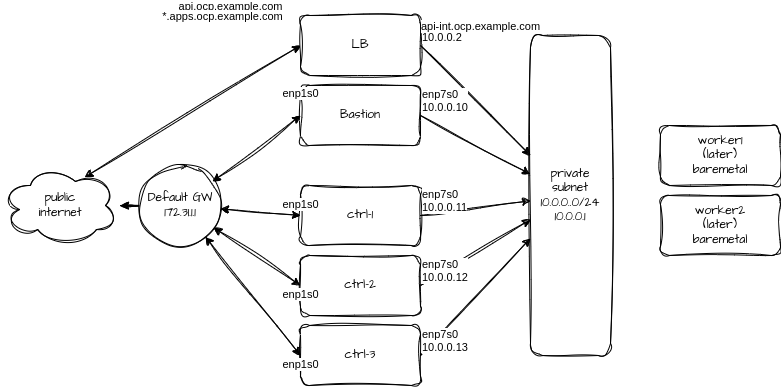

The diagram above was exported from draw.io. Its source (the exported page's mxGraphModel, read from the mxfile embedded in the PNG):
<mxGraphModel dx="1434" dy="991" grid="1" gridSize="10" guides="1" tooltips="1" connect="1" arrows="1" fold="1" page="1" pageScale="1" pageWidth="827" pageHeight="1169" background="none" math="0" shadow="0">
  <root>
    <mxCell id="0" />
    <mxCell id="1" parent="0" />
    <mxCell id="_6bodGVBP1e_2GZqSHv4-1" value="public&lt;div&gt;internet&lt;/div&gt;" style="ellipse;shape=cloud;whiteSpace=wrap;html=1;hachureGap=4;fontFamily=Architects Daughter;fontSource=https%3A%2F%2Ffonts.googleapis.com%2Fcss%3Ffamily%3DArchitects%2BDaughter;sketch=1;curveFitting=1;jiggle=2;rounded=1;" parent="1" vertex="1">
      <mxGeometry y="240" width="120" height="80" as="geometry" />
    </mxCell>
    <mxCell id="_6bodGVBP1e_2GZqSHv4-2" value="Bastion" style="rounded=1;whiteSpace=wrap;html=1;hachureGap=4;fontFamily=Architects Daughter;fontSource=https%3A%2F%2Ffonts.googleapis.com%2Fcss%3Ffamily%3DArchitects%2BDaughter;sketch=1;curveFitting=1;jiggle=2;" parent="1" vertex="1">
      <mxGeometry x="300" y="160" width="120" height="60" as="geometry" />
    </mxCell>
    <mxCell id="_6bodGVBP1e_2GZqSHv4-3" value="LB" style="rounded=1;whiteSpace=wrap;html=1;hachureGap=4;fontFamily=Architects Daughter;fontSource=https%3A%2F%2Ffonts.googleapis.com%2Fcss%3Ffamily%3DArchitects%2BDaughter;sketch=1;curveFitting=1;jiggle=2;" parent="1" vertex="1">
      <mxGeometry x="300" y="90" width="120" height="60" as="geometry" />
    </mxCell>
    <mxCell id="_6bodGVBP1e_2GZqSHv4-4" value="ctrl-1" style="rounded=1;whiteSpace=wrap;html=1;hachureGap=4;fontFamily=Architects Daughter;fontSource=https%3A%2F%2Ffonts.googleapis.com%2Fcss%3Ffamily%3DArchitects%2BDaughter;sketch=1;curveFitting=1;jiggle=2;" parent="1" vertex="1">
      <mxGeometry x="300" y="260" width="120" height="60" as="geometry" />
    </mxCell>
    <mxCell id="_6bodGVBP1e_2GZqSHv4-5" value="ctrl-2" style="rounded=1;whiteSpace=wrap;html=1;hachureGap=4;fontFamily=Architects Daughter;fontSource=https%3A%2F%2Ffonts.googleapis.com%2Fcss%3Ffamily%3DArchitects%2BDaughter;sketch=1;curveFitting=1;jiggle=2;" parent="1" vertex="1">
      <mxGeometry x="300" y="330" width="120" height="60" as="geometry" />
    </mxCell>
    <mxCell id="_6bodGVBP1e_2GZqSHv4-6" value="ctrl-3" style="rounded=1;whiteSpace=wrap;html=1;hachureGap=4;fontFamily=Architects Daughter;fontSource=https%3A%2F%2Ffonts.googleapis.com%2Fcss%3Ffamily%3DArchitects%2BDaughter;sketch=1;curveFitting=1;jiggle=2;" parent="1" vertex="1">
      <mxGeometry x="300" y="400" width="120" height="60" as="geometry" />
    </mxCell>
    <mxCell id="_6bodGVBP1e_2GZqSHv4-7" value="private&lt;div&gt;subnet&lt;div&gt;10.0.0..0/24&lt;/div&gt;&lt;/div&gt;&lt;div&gt;10.0.0.1&lt;/div&gt;" style="rounded=1;whiteSpace=wrap;html=1;hachureGap=4;fontFamily=Architects Daughter;fontSource=https%3A%2F%2Ffonts.googleapis.com%2Fcss%3Ffamily%3DArchitects%2BDaughter;sketch=1;curveFitting=1;jiggle=2;" parent="1" vertex="1">
      <mxGeometry x="530" y="110" width="80" height="320" as="geometry" />
    </mxCell>
    <mxCell id="_6bodGVBP1e_2GZqSHv4-14" value="" style="endArrow=classic;html=1;rounded=1;hachureGap=4;fontFamily=Architects Daughter;fontSource=https%3A%2F%2Ffonts.googleapis.com%2Fcss%3Ffamily%3DArchitects%2BDaughter;exitX=1;exitY=0.5;exitDx=0;exitDy=0;sketch=1;curveFitting=1;jiggle=2;" parent="1" source="_6bodGVBP1e_2GZqSHv4-6" target="_6bodGVBP1e_2GZqSHv4-7" edge="1">
      <mxGeometry relative="1" as="geometry">
        <mxPoint x="470" y="510" as="sourcePoint" />
        <mxPoint x="630" y="510" as="targetPoint" />
      </mxGeometry>
    </mxCell>
    <mxCell id="_6bodGVBP1e_2GZqSHv4-16" value="&lt;font face=&quot;Helvetica&quot;&gt;enp7s0&lt;/font&gt;&lt;div&gt;&lt;font face=&quot;Helvetica&quot;&gt;10.0.0.13&lt;/font&gt;&lt;/div&gt;" style="edgeLabel;resizable=0;html=1;;align=left;verticalAlign=bottom;hachureGap=4;fontFamily=Architects Daughter;fontSource=https%3A%2F%2Ffonts.googleapis.com%2Fcss%3Ffamily%3DArchitects%2BDaughter;sketch=1;curveFitting=1;jiggle=2;rounded=1;" parent="_6bodGVBP1e_2GZqSHv4-14" connectable="0" vertex="1">
      <mxGeometry x="-1" relative="1" as="geometry" />
    </mxCell>
    <mxCell id="_6bodGVBP1e_2GZqSHv4-19" value="" style="endArrow=classic;html=1;rounded=1;hachureGap=4;fontFamily=Architects Daughter;fontSource=https%3A%2F%2Ffonts.googleapis.com%2Fcss%3Ffamily%3DArchitects%2BDaughter;exitX=1;exitY=0.5;exitDx=0;exitDy=0;sketch=1;curveFitting=1;jiggle=2;" parent="1" source="_6bodGVBP1e_2GZqSHv4-5" target="_6bodGVBP1e_2GZqSHv4-7" edge="1">
      <mxGeometry relative="1" as="geometry">
        <mxPoint x="430" y="440" as="sourcePoint" />
        <mxPoint x="540" y="336" as="targetPoint" />
      </mxGeometry>
    </mxCell>
    <mxCell id="_6bodGVBP1e_2GZqSHv4-20" value="&lt;font face=&quot;Helvetica&quot;&gt;enp7s0&lt;/font&gt;&lt;div&gt;&lt;font face=&quot;Helvetica&quot;&gt;10.0.0.12&lt;/font&gt;&lt;/div&gt;" style="edgeLabel;resizable=0;html=1;;align=left;verticalAlign=bottom;hachureGap=4;fontFamily=Architects Daughter;fontSource=https%3A%2F%2Ffonts.googleapis.com%2Fcss%3Ffamily%3DArchitects%2BDaughter;sketch=1;curveFitting=1;jiggle=2;rounded=1;" parent="_6bodGVBP1e_2GZqSHv4-19" connectable="0" vertex="1">
      <mxGeometry x="-1" relative="1" as="geometry" />
    </mxCell>
    <mxCell id="_6bodGVBP1e_2GZqSHv4-23" value="" style="endArrow=classic;html=1;rounded=1;hachureGap=4;fontFamily=Architects Daughter;fontSource=https%3A%2F%2Ffonts.googleapis.com%2Fcss%3Ffamily%3DArchitects%2BDaughter;exitX=1;exitY=0.5;exitDx=0;exitDy=0;sketch=1;curveFitting=1;jiggle=2;" parent="1" source="_6bodGVBP1e_2GZqSHv4-4" target="_6bodGVBP1e_2GZqSHv4-7" edge="1">
      <mxGeometry relative="1" as="geometry">
        <mxPoint x="514" y="604" as="sourcePoint" />
        <mxPoint x="624" y="500" as="targetPoint" />
      </mxGeometry>
    </mxCell>
    <mxCell id="_6bodGVBP1e_2GZqSHv4-24" value="&lt;font face=&quot;Helvetica&quot;&gt;enp7s0&lt;/font&gt;&lt;div&gt;&lt;font face=&quot;Helvetica&quot;&gt;10.0.0.11&lt;/font&gt;&lt;/div&gt;" style="edgeLabel;resizable=0;html=1;;align=left;verticalAlign=bottom;hachureGap=4;fontFamily=Architects Daughter;fontSource=https%3A%2F%2Ffonts.googleapis.com%2Fcss%3Ffamily%3DArchitects%2BDaughter;sketch=1;curveFitting=1;jiggle=2;rounded=1;" parent="_6bodGVBP1e_2GZqSHv4-23" connectable="0" vertex="1">
      <mxGeometry x="-1" relative="1" as="geometry" />
    </mxCell>
    <mxCell id="_6bodGVBP1e_2GZqSHv4-26" value="" style="endArrow=classic;html=1;rounded=1;hachureGap=4;fontFamily=Architects Daughter;fontSource=https%3A%2F%2Ffonts.googleapis.com%2Fcss%3Ffamily%3DArchitects%2BDaughter;exitX=1;exitY=0.5;exitDx=0;exitDy=0;sketch=1;curveFitting=1;jiggle=2;" parent="1" source="_6bodGVBP1e_2GZqSHv4-3" target="_6bodGVBP1e_2GZqSHv4-7" edge="1">
      <mxGeometry relative="1" as="geometry">
        <mxPoint x="430" y="300" as="sourcePoint" />
        <mxPoint x="540" y="287" as="targetPoint" />
      </mxGeometry>
    </mxCell>
    <mxCell id="_6bodGVBP1e_2GZqSHv4-27" value="&lt;font face=&quot;Helvetica&quot;&gt;10.0.0.2&lt;/font&gt;" style="edgeLabel;resizable=0;html=1;;align=left;verticalAlign=bottom;hachureGap=4;fontFamily=Architects Daughter;fontSource=https%3A%2F%2Ffonts.googleapis.com%2Fcss%3Ffamily%3DArchitects%2BDaughter;sketch=1;curveFitting=1;jiggle=2;rounded=1;" parent="_6bodGVBP1e_2GZqSHv4-26" connectable="0" vertex="1">
      <mxGeometry x="-1" relative="1" as="geometry" />
    </mxCell>
    <mxCell id="_6bodGVBP1e_2GZqSHv4-29" value="" style="endArrow=classic;html=1;rounded=1;hachureGap=4;fontFamily=Architects Daughter;fontSource=https%3A%2F%2Ffonts.googleapis.com%2Fcss%3Ffamily%3DArchitects%2BDaughter;exitX=1;exitY=0.5;exitDx=0;exitDy=0;sketch=1;curveFitting=1;jiggle=2;" parent="1" source="_6bodGVBP1e_2GZqSHv4-2" target="_6bodGVBP1e_2GZqSHv4-7" edge="1">
      <mxGeometry relative="1" as="geometry">
        <mxPoint x="440" y="140" as="sourcePoint" />
        <mxPoint x="550" y="185" as="targetPoint" />
      </mxGeometry>
    </mxCell>
    <mxCell id="_6bodGVBP1e_2GZqSHv4-30" value="&lt;font face=&quot;Helvetica&quot;&gt;enp7s0&lt;/font&gt;&lt;div&gt;&lt;font face=&quot;Helvetica&quot;&gt;10.0.0.10&lt;/font&gt;&lt;/div&gt;" style="edgeLabel;resizable=0;html=1;;align=left;verticalAlign=bottom;hachureGap=4;fontFamily=Architects Daughter;fontSource=https%3A%2F%2Ffonts.googleapis.com%2Fcss%3Ffamily%3DArchitects%2BDaughter;sketch=1;curveFitting=1;jiggle=2;rounded=1;" parent="_6bodGVBP1e_2GZqSHv4-29" connectable="0" vertex="1">
      <mxGeometry x="-1" relative="1" as="geometry" />
    </mxCell>
    <mxCell id="_6bodGVBP1e_2GZqSHv4-32" value="" style="endArrow=classic;startArrow=classic;html=1;rounded=1;sketch=1;hachureGap=4;jiggle=2;curveFitting=1;fontFamily=Architects Daughter;fontSource=https%3A%2F%2Ffonts.googleapis.com%2Fcss%3Ffamily%3DArchitects%2BDaughter;entryX=0;entryY=0.5;entryDx=0;entryDy=0;" parent="1" source="KoNjdJL1EiCS-gxKc-85-1" target="_6bodGVBP1e_2GZqSHv4-2" edge="1">
      <mxGeometry width="50" height="50" relative="1" as="geometry">
        <mxPoint x="50" y="240" as="sourcePoint" />
        <mxPoint x="100" y="190" as="targetPoint" />
      </mxGeometry>
    </mxCell>
    <mxCell id="_6bodGVBP1e_2GZqSHv4-37" value="&lt;font face=&quot;Helvetica&quot;&gt;enp1s0&lt;/font&gt;" style="edgeLabel;html=1;align=center;verticalAlign=middle;resizable=0;points=[];rounded=1;sketch=1;hachureGap=4;jiggle=2;curveFitting=1;fontFamily=Architects Daughter;fontSource=https%3A%2F%2Ffonts.googleapis.com%2Fcss%3Ffamily%3DArchitects%2BDaughter;" parent="_6bodGVBP1e_2GZqSHv4-32" vertex="1" connectable="0">
      <mxGeometry x="0.5853" y="3" relative="1" as="geometry">
        <mxPoint x="20" y="-34" as="offset" />
      </mxGeometry>
    </mxCell>
    <mxCell id="_6bodGVBP1e_2GZqSHv4-38" value="&lt;font face=&quot;Helvetica&quot;&gt;enp1s0&lt;/font&gt;" style="edgeLabel;html=1;align=center;verticalAlign=middle;resizable=0;points=[];rounded=1;sketch=1;hachureGap=4;jiggle=2;curveFitting=1;fontFamily=Architects Daughter;fontSource=https%3A%2F%2Ffonts.googleapis.com%2Fcss%3Ffamily%3DArchitects%2BDaughter;" parent="_6bodGVBP1e_2GZqSHv4-32" vertex="1" connectable="0">
      <mxGeometry x="0.5853" y="3" relative="1" as="geometry">
        <mxPoint x="20" y="77" as="offset" />
      </mxGeometry>
    </mxCell>
    <mxCell id="_6bodGVBP1e_2GZqSHv4-39" value="&lt;font face=&quot;Helvetica&quot;&gt;enp1s0&lt;/font&gt;" style="edgeLabel;html=1;align=center;verticalAlign=middle;resizable=0;points=[];rounded=1;sketch=1;hachureGap=4;jiggle=2;curveFitting=1;fontFamily=Architects Daughter;fontSource=https%3A%2F%2Ffonts.googleapis.com%2Fcss%3Ffamily%3DArchitects%2BDaughter;" parent="_6bodGVBP1e_2GZqSHv4-32" vertex="1" connectable="0">
      <mxGeometry x="0.5853" y="3" relative="1" as="geometry">
        <mxPoint x="20" y="167" as="offset" />
      </mxGeometry>
    </mxCell>
    <mxCell id="_6bodGVBP1e_2GZqSHv4-40" value="&lt;font face=&quot;Helvetica&quot;&gt;enp1s0&lt;/font&gt;" style="edgeLabel;html=1;align=center;verticalAlign=middle;resizable=0;points=[];rounded=1;sketch=1;hachureGap=4;jiggle=2;curveFitting=1;fontFamily=Architects Daughter;fontSource=https%3A%2F%2Ffonts.googleapis.com%2Fcss%3Ffamily%3DArchitects%2BDaughter;" parent="_6bodGVBP1e_2GZqSHv4-32" vertex="1" connectable="0">
      <mxGeometry x="0.5853" y="3" relative="1" as="geometry">
        <mxPoint x="20" y="237" as="offset" />
      </mxGeometry>
    </mxCell>
    <mxCell id="EAT0MTGEOUmk_k-aTwhp-2" value="&lt;font face=&quot;Helvetica&quot;&gt;api.ocp.example.com&lt;/font&gt;" style="edgeLabel;html=1;align=center;verticalAlign=middle;resizable=0;points=[];rounded=1;sketch=1;hachureGap=4;jiggle=2;curveFitting=1;fontFamily=Architects Daughter;fontSource=https%3A%2F%2Ffonts.googleapis.com%2Fcss%3Ffamily%3DArchitects%2BDaughter;" parent="_6bodGVBP1e_2GZqSHv4-32" vertex="1" connectable="0">
      <mxGeometry x="0.5853" y="3" relative="1" as="geometry">
        <mxPoint x="-50" y="-121" as="offset" />
      </mxGeometry>
    </mxCell>
    <mxCell id="EAT0MTGEOUmk_k-aTwhp-3" value="&lt;font face=&quot;Helvetica&quot;&gt;*.apps.ocp.example.com&lt;/font&gt;" style="edgeLabel;html=1;align=center;verticalAlign=middle;resizable=0;points=[];rounded=1;sketch=1;hachureGap=4;jiggle=2;curveFitting=1;fontFamily=Architects Daughter;fontSource=https%3A%2F%2Ffonts.googleapis.com%2Fcss%3Ffamily%3DArchitects%2BDaughter;" parent="_6bodGVBP1e_2GZqSHv4-32" vertex="1" connectable="0">
      <mxGeometry x="0.5853" y="3" relative="1" as="geometry">
        <mxPoint x="-58" y="-111" as="offset" />
      </mxGeometry>
    </mxCell>
    <mxCell id="EAT0MTGEOUmk_k-aTwhp-5" value="&lt;font face=&quot;Helvetica&quot;&gt;api-int.ocp.example.com&lt;/font&gt;" style="edgeLabel;html=1;align=center;verticalAlign=middle;resizable=0;points=[];rounded=1;sketch=1;hachureGap=4;jiggle=2;curveFitting=1;fontFamily=Architects Daughter;fontSource=https%3A%2F%2Ffonts.googleapis.com%2Fcss%3Ffamily%3DArchitects%2BDaughter;" parent="_6bodGVBP1e_2GZqSHv4-32" vertex="1" connectable="0">
      <mxGeometry x="0.5853" y="3" relative="1" as="geometry">
        <mxPoint x="200" y="-101" as="offset" />
      </mxGeometry>
    </mxCell>
    <mxCell id="_6bodGVBP1e_2GZqSHv4-33" value="" style="endArrow=classic;startArrow=classic;html=1;rounded=1;sketch=1;hachureGap=4;jiggle=2;curveFitting=1;fontFamily=Architects Daughter;fontSource=https%3A%2F%2Ffonts.googleapis.com%2Fcss%3Ffamily%3DArchitects%2BDaughter;entryX=0;entryY=0.5;entryDx=0;entryDy=0;exitX=0.702;exitY=0.146;exitDx=0;exitDy=0;exitPerimeter=0;" parent="1" source="_6bodGVBP1e_2GZqSHv4-1" target="_6bodGVBP1e_2GZqSHv4-3" edge="1">
      <mxGeometry width="50" height="50" relative="1" as="geometry">
        <mxPoint x="125" y="264" as="sourcePoint" />
        <mxPoint x="210" y="140" as="targetPoint" />
      </mxGeometry>
    </mxCell>
    <mxCell id="_6bodGVBP1e_2GZqSHv4-34" value="" style="endArrow=classic;startArrow=classic;html=1;rounded=1;sketch=1;hachureGap=4;jiggle=2;curveFitting=1;fontFamily=Architects Daughter;fontSource=https%3A%2F%2Ffonts.googleapis.com%2Fcss%3Ffamily%3DArchitects%2BDaughter;entryX=0;entryY=0.5;entryDx=0;entryDy=0;" parent="1" source="KoNjdJL1EiCS-gxKc-85-1" target="_6bodGVBP1e_2GZqSHv4-4" edge="1">
      <mxGeometry width="50" height="50" relative="1" as="geometry">
        <mxPoint x="138" y="269" as="sourcePoint" />
        <mxPoint x="210" y="210" as="targetPoint" />
      </mxGeometry>
    </mxCell>
    <mxCell id="_6bodGVBP1e_2GZqSHv4-35" value="" style="endArrow=classic;startArrow=classic;html=1;rounded=1;sketch=1;hachureGap=4;jiggle=2;curveFitting=1;fontFamily=Architects Daughter;fontSource=https%3A%2F%2Ffonts.googleapis.com%2Fcss%3Ffamily%3DArchitects%2BDaughter;entryX=0;entryY=0.5;entryDx=0;entryDy=0;" parent="1" source="KoNjdJL1EiCS-gxKc-85-1" target="_6bodGVBP1e_2GZqSHv4-5" edge="1">
      <mxGeometry width="50" height="50" relative="1" as="geometry">
        <mxPoint x="160" y="300" as="sourcePoint" />
        <mxPoint x="210" y="300" as="targetPoint" />
      </mxGeometry>
    </mxCell>
    <mxCell id="_6bodGVBP1e_2GZqSHv4-36" value="" style="endArrow=classic;startArrow=classic;html=1;rounded=1;sketch=1;hachureGap=4;jiggle=2;curveFitting=1;fontFamily=Architects Daughter;fontSource=https%3A%2F%2Ffonts.googleapis.com%2Fcss%3Ffamily%3DArchitects%2BDaughter;entryX=0;entryY=0.5;entryDx=0;entryDy=0;" parent="1" source="KoNjdJL1EiCS-gxKc-85-1" target="_6bodGVBP1e_2GZqSHv4-6" edge="1">
      <mxGeometry width="50" height="50" relative="1" as="geometry">
        <mxPoint x="143" y="328" as="sourcePoint" />
        <mxPoint x="210" y="370" as="targetPoint" />
      </mxGeometry>
    </mxCell>
    <mxCell id="KoNjdJL1EiCS-gxKc-85-2" style="edgeStyle=orthogonalEdgeStyle;rounded=0;sketch=1;hachureGap=4;jiggle=2;curveFitting=1;orthogonalLoop=1;jettySize=auto;html=1;fontFamily=Architects Daughter;fontSource=https%3A%2F%2Ffonts.googleapis.com%2Fcss%3Ffamily%3DArchitects%2BDaughter;" parent="1" source="KoNjdJL1EiCS-gxKc-85-1" target="_6bodGVBP1e_2GZqSHv4-1" edge="1">
      <mxGeometry relative="1" as="geometry" />
    </mxCell>
    <mxCell id="KoNjdJL1EiCS-gxKc-85-1" value="Default GW&lt;div&gt;172.31.1.1&lt;/div&gt;" style="ellipse;whiteSpace=wrap;html=1;sketch=1;hachureGap=4;jiggle=2;curveFitting=1;fontFamily=Architects Daughter;fontSource=https%3A%2F%2Ffonts.googleapis.com%2Fcss%3Ffamily%3DArchitects%2BDaughter;" parent="1" vertex="1">
      <mxGeometry x="140" y="240" width="80" height="80" as="geometry" />
    </mxCell>
    <mxCell id="EAT0MTGEOUmk_k-aTwhp-1" value="worker1&lt;div&gt;(later)&lt;/div&gt;&lt;div&gt;baremetal&lt;/div&gt;" style="rounded=1;whiteSpace=wrap;html=1;hachureGap=4;fontFamily=Architects Daughter;fontSource=https%3A%2F%2Ffonts.googleapis.com%2Fcss%3Ffamily%3DArchitects%2BDaughter;sketch=1;curveFitting=1;jiggle=2;" parent="1" vertex="1">
      <mxGeometry x="660" y="200" width="120" height="60" as="geometry" />
    </mxCell>
    <mxCell id="EAT0MTGEOUmk_k-aTwhp-4" value="worker2&lt;div&gt;(later)&lt;/div&gt;&lt;div&gt;baremetal&lt;/div&gt;" style="rounded=1;whiteSpace=wrap;html=1;hachureGap=4;fontFamily=Architects Daughter;fontSource=https%3A%2F%2Ffonts.googleapis.com%2Fcss%3Ffamily%3DArchitects%2BDaughter;sketch=1;curveFitting=1;jiggle=2;" parent="1" vertex="1">
      <mxGeometry x="660" y="270" width="120" height="60" as="geometry" />
    </mxCell>
  </root>
</mxGraphModel>